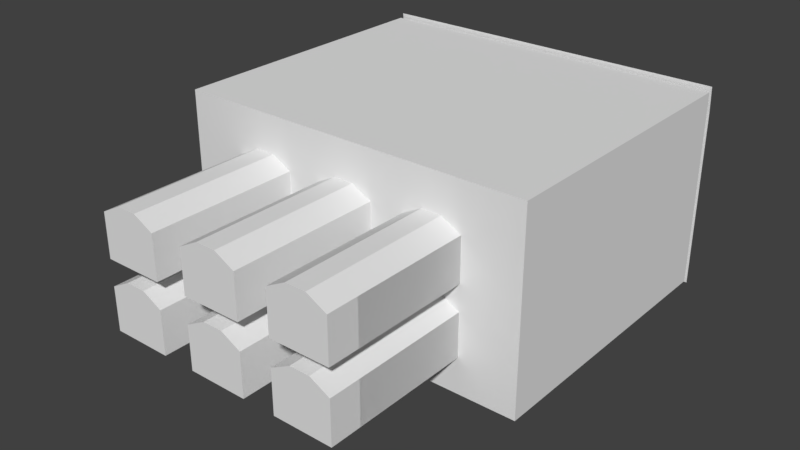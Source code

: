 # Source: room_coffins.blend  (saved by Blender 2.79.0; exported with 4.5.12 LTS)
import bpy
from mathutils import Matrix  # noqa: F401  (used for matrix-valued properties, if any)

bpy.ops.wm.read_factory_settings(use_empty=True)
scene = bpy.context.scene
scene.name = 'Scene'

# ---- collections
col_collection_1 = bpy.data.collections.new('Collection 1'); scene.collection.children.link(col_collection_1)

# ---- materials (node trees are filled in below, after node groups)
mat_material = bpy.data.materials.new('Material')
mat_material.alpha_threshold = 0.0
mat_material.use_transparent_shadow = False
mat_material.roughness = 0.5
mat_material.line_color = (0.0, 0.0, 0.0, 1.0)

# ---- material node trees

# ---- world
world_world = bpy.data.worlds.new('World'); scene.world = world_world
world_world.color = (0.05088, 0.05088, 0.05088)
world_world.use_sun_shadow = False
world_world.sun_shadow_jitter_overblur = 0.0
world_world.cycles.sampling_method = 'MANUAL'

# ---- meshes
me_cube_004 = bpy.data.meshes.new('Cube.004')
me_cube_004.from_pydata([(-1.0, 0.4101, -1.0), (-1.0, 0.4101, 0.4614), (-1.0, 5.709, -1.0), (-1.0, 5.709, 0.4614), (1.0, 0.4101, -1.0), (1.0, 0.4101, 0.4614), (1.0, 5.709, -1.0), (1.0, 5.709, 0.4614), (0.3333, 5.709, -1.0), (-0.3333, 5.709, -1.0), (-0.3333, 5.709, 0.8144), (0.3333, 5.709, 0.8144), (-0.3333, 0.4101, -1.0), (0.3333, 0.4101, -1.0), (0.3333, 0.4101, 0.8144), (-0.3333, 0.4101, 0.8144), (-4.12, 0.4101, -1.0), (-4.12, 0.4101, 0.4614), (-4.12, 5.709, -1.0), (-4.12, 5.709, 0.4614), (-2.12, 0.4101, -1.0), (-2.12, 0.4101, 0.4614), (-2.12, 5.709, -1.0), (-2.12, 5.709, 0.4614), (-2.787, 5.709, -1.0), (-3.453, 5.709, -1.0), (-3.453, 5.709, 0.8144), (-2.787, 5.709, 0.8144), (-3.453, 0.4101, -1.0), (-2.787, 0.4101, -1.0), (-2.787, 0.4101, 0.8144), (-3.453, 0.4101, 0.8144), (-7.24, 0.4101, -1.0), (-7.24, 0.4101, 0.4614), (-7.24, 5.709, -1.0), (-7.24, 5.709, 0.4614), (-5.24, 0.4101, -1.0), (-5.24, 0.4101, 0.4614), (-5.24, 5.709, -1.0), (-5.24, 5.709, 0.4614), (-5.906, 5.709, -1.0), (-6.573, 5.709, -1.0), (-6.573, 5.709, 0.8144), (-5.906, 5.709, 0.8144), (-6.573, 0.4101, -1.0), (-5.906, 0.4101, -1.0), (-5.906, 0.4101, 0.8144), (-6.573, 0.4101, 0.8144), (-1.0, 0.4101, 1.34), (-1.0, 0.4101, 2.801), (-1.0, 5.709, 1.34), (-1.0, 5.709, 2.801), (1.0, 0.4101, 1.34), (1.0, 0.4101, 2.801), (1.0, 5.709, 1.34), (1.0, 5.709, 2.801), (0.3333, 5.709, 1.34), (-0.3333, 5.709, 1.34), (-0.3333, 5.709, 3.154), (0.3333, 5.709, 3.154), (-0.3333, 0.4101, 1.34), (0.3333, 0.4101, 1.34), (0.3333, 0.4101, 3.154), (-0.3333, 0.4101, 3.154), (-4.12, 0.4101, 1.34), (-4.12, 0.4101, 2.801), (-4.12, 5.709, 1.34), (-4.12, 5.709, 2.801), (-2.12, 0.4101, 1.34), (-2.12, 0.4101, 2.801), (-2.12, 5.709, 1.34), (-2.12, 5.709, 2.801), (-2.787, 5.709, 1.34), (-3.453, 5.709, 1.34), (-3.453, 5.709, 3.154), (-2.787, 5.709, 3.154), (-3.453, 0.4101, 1.34), (-2.787, 0.4101, 1.34), (-2.787, 0.4101, 3.154), (-3.453, 0.4101, 3.154), (-7.24, 0.4101, 1.34), (-7.24, 0.4101, 2.801), (-7.24, 5.709, 1.34), (-7.24, 5.709, 2.801), (-5.24, 0.4101, 1.34), (-5.24, 0.4101, 2.801), (-5.24, 5.709, 1.34), (-5.24, 5.709, 2.801), (-5.906, 5.709, 1.34), (-6.573, 5.709, 1.34), (-6.573, 5.709, 3.154), (-5.906, 5.709, 3.154), (-6.573, 0.4101, 1.34), (-5.906, 0.4101, 1.34), (-5.906, 0.4101, 3.154), (-6.573, 0.4101, 3.154)], [], [(0, 1, 3, 2), (8, 11, 7, 6), (6, 7, 5, 4), (12, 15, 1, 0), (8, 6, 4, 13), (10, 3, 1, 15), (7, 11, 14, 5), (11, 10, 15, 14), (2, 9, 12, 0), (9, 8, 13, 12), (4, 5, 14, 13), (13, 14, 15, 12), (2, 3, 10, 9), (9, 10, 11, 8), (16, 17, 19, 18), (24, 27, 23, 22), (22, 23, 21, 20), (28, 31, 17, 16), (24, 22, 20, 29), (26, 19, 17, 31), (23, 27, 30, 21), (27, 26, 31, 30), (18, 25, 28, 16), (25, 24, 29, 28), (20, 21, 30, 29), (29, 30, 31, 28), (18, 19, 26, 25), (25, 26, 27, 24), (32, 33, 35, 34), (40, 43, 39, 38), (38, 39, 37, 36), (44, 47, 33, 32), (40, 38, 36, 45), (42, 35, 33, 47), (39, 43, 46, 37), (43, 42, 47, 46), (34, 41, 44, 32), (41, 40, 45, 44), (36, 37, 46, 45), (45, 46, 47, 44), (34, 35, 42, 41), (41, 42, 43, 40), (48, 49, 51, 50), (56, 59, 55, 54), (54, 55, 53, 52), (60, 63, 49, 48), (56, 54, 52, 61), (58, 51, 49, 63), (55, 59, 62, 53), (59, 58, 63, 62), (50, 57, 60, 48), (57, 56, 61, 60), (52, 53, 62, 61), (61, 62, 63, 60), (50, 51, 58, 57), (57, 58, 59, 56), (64, 65, 67, 66), (72, 75, 71, 70), (70, 71, 69, 68), (76, 79, 65, 64), (72, 70, 68, 77), (74, 67, 65, 79), (71, 75, 78, 69), (75, 74, 79, 78), (66, 73, 76, 64), (73, 72, 77, 76), (68, 69, 78, 77), (77, 78, 79, 76), (66, 67, 74, 73), (73, 74, 75, 72), (80, 81, 83, 82), (88, 91, 87, 86), (86, 87, 85, 84), (92, 95, 81, 80), (88, 86, 84, 93), (90, 83, 81, 95), (87, 91, 94, 85), (91, 90, 95, 94), (82, 89, 92, 80), (89, 88, 93, 92), (84, 85, 94, 93), (93, 94, 95, 92), (82, 83, 90, 89), (89, 90, 91, 88)])
me_cube_004.use_remesh_preserve_volume = False
me_cube_004.use_remesh_preserve_attributes = False
me_cube_004.use_mirror_vertex_groups = False
me_cube_004.update()
me_cube = bpy.data.meshes.new('Cube')
me_cube.from_pydata([(2.718, -12.95, -3.229), (2.718, -12.95, -1.356), (5.282, -12.95, -3.229), (5.282, -12.95, -1.356), (4.427, -12.95, -3.229), (3.573, -12.95, -3.229), (3.573, -12.95, -0.9032), (4.427, -12.95, -0.9032), (-1.282, -12.95, -3.229), (-1.282, -12.95, -1.356), (1.282, -12.95, -3.229), (1.282, -12.95, -1.356), (0.4274, -12.95, -3.229), (-0.4274, -12.95, -3.229), (-0.4274, -12.95, -0.9032), (0.4274, -12.95, -0.9032), (-5.282, -12.95, -3.229), (-5.282, -12.95, -1.356), (-2.718, -12.95, -3.229), (-2.718, -12.95, -1.356), (-3.573, -12.95, -3.229), (-4.427, -12.95, -3.229), (-4.427, -12.95, -0.9032), (-3.573, -12.95, -0.9032), (2.718, -12.95, -0.2294), (2.718, -12.95, 1.644), (5.282, -12.95, -0.2294), (5.282, -12.95, 1.644), (4.427, -12.95, -0.2294), (3.573, -12.95, -0.2294), (3.573, -12.95, 2.097), (4.427, -12.95, 2.097), (-1.282, -12.95, -0.2294), (-1.282, -12.95, 1.644), (1.282, -12.95, -0.2294), (1.282, -12.95, 1.644), (0.4274, -12.95, -0.2294), (-0.4274, -12.95, -0.2294), (-0.4274, -12.95, 2.097), (0.4274, -12.95, 2.097), (-5.282, -12.95, -0.2294), (-5.282, -12.95, 1.644), (-2.718, -12.95, -0.2294), (-2.718, -12.95, 1.644), (-3.573, -12.95, -0.2294), (-4.427, -12.95, -0.2294), (-4.427, -12.95, 2.097), (-3.573, -12.95, 2.097), (7.798, 6.142, -4.772), (7.798, -6.438, -4.772), (-7.798, -6.438, -4.772), (-7.798, 6.142, -4.772), (7.798, 6.142, 3.685), (7.798, -6.438, 3.685), (-7.798, -6.438, 3.685), (-7.798, 6.142, 3.685), (2.599, 6.142, -4.772), (-2.599, 6.142, -4.772), (2.599, -6.438, -4.772), (-2.599, -6.438, -4.772), (2.599, 6.142, 3.685), (-2.599, 6.142, 3.685), (2.599, -6.438, 3.685), (-2.599, -6.438, 3.685), (7.798, 6.142, 2.825), (-7.798, 6.142, 2.825), (2.599, 6.142, 2.825), (-2.599, 6.142, 2.825), (7.798, 6.392, -4.949), (-7.798, 6.392, -4.949), (7.798, 6.318, 3.862), (-7.798, 6.318, 3.862), (2.599, 6.39, -4.771), (-2.599, 6.39, -4.771), (2.599, 6.318, 3.862), (-2.599, 6.318, 3.862), (7.798, 6.392, 2.825), (-7.798, 6.392, 2.825), (2.599, 6.392, 2.825), (-2.599, 6.392, 2.825), (2.599, 6.39, -4.956), (-2.599, 6.39, -4.956), (-3.573, -6.438, 2.097), (-3.573, -6.438, -0.2294), (-4.427, -6.438, -0.2294), (-5.282, -6.438, 1.644), (-4.427, -6.438, 2.097), (-5.282, -6.438, -0.2294), (-2.718, -6.438, 1.644), (-2.718, -6.438, -0.2294), (-4.427, -6.438, -3.229), (-5.282, -6.438, -3.229), (-2.718, -6.438, -3.229), (-0.4274, -6.438, -0.2294), (-2.718, -6.438, -1.356), (-5.282, -6.438, -1.356), (-3.573, -6.438, -3.229), (-4.427, -6.438, -0.9032), (-1.282, -6.438, -0.2294), (-1.282, -6.438, 1.644), (-3.573, -6.438, -0.9032), (-1.282, -6.438, -1.356), (-1.282, -6.438, -3.229), (-0.4274, -6.438, 2.097), (0.4274, -6.438, -0.2294), (1.282, -6.438, 1.644), (1.282, -6.438, -0.2294), (0.4274, -6.438, 2.097), (1.282, -6.438, -3.229), (0.4274, -6.438, -0.9032), (1.282, -6.438, -1.356), (-0.4274, -6.438, -3.229), (-0.4274, -6.438, -0.9032), (0.4274, -6.438, -3.229), (2.718, -6.438, -1.356), (2.718, -6.438, -0.2294), (2.718, -6.438, -3.229), (2.718, -6.438, 1.644), (3.573, -6.438, -3.229), (3.573, -6.438, -0.2294), (3.573, -6.438, -0.9032), (4.427, -6.438, -3.229), (3.573, -6.438, 2.097), (4.427, -6.438, -0.9032), (4.427, -6.438, 2.097), (5.282, -6.438, 1.644), (5.282, -6.438, -0.2294), (4.427, -6.438, -0.2294), (5.282, -6.438, -1.356), (5.282, -6.438, -3.229)], [], [(4, 7, 3, 2), (2, 3, 128, 129), (4, 2, 129, 121), (6, 1, 114, 120), (3, 7, 123, 128), (7, 6, 120, 123), (0, 5, 118, 116), (5, 4, 121, 118), (0, 1, 6, 5), (5, 6, 7, 4), (12, 15, 11, 10), (10, 11, 110, 108), (12, 10, 108, 113), (14, 9, 101, 112), (11, 15, 109, 110), (15, 14, 112, 109), (8, 13, 111, 102), (13, 12, 113, 111), (8, 9, 14, 13), (13, 14, 15, 12), (20, 23, 19, 18), (18, 19, 94, 92), (20, 18, 92, 96), (22, 17, 95, 97), (19, 23, 100, 94), (23, 22, 97, 100), (16, 21, 90, 91), (21, 20, 96, 90), (16, 17, 22, 21), (21, 22, 23, 20), (28, 31, 27, 26), (26, 27, 125, 126), (28, 26, 126, 127), (30, 25, 117, 122), (27, 31, 124, 125), (31, 30, 122, 124), (24, 29, 119, 115), (29, 28, 127, 119), (24, 25, 30, 29), (29, 30, 31, 28), (36, 39, 35, 34), (34, 35, 105, 106), (36, 34, 106, 104), (38, 33, 99, 103), (35, 39, 107, 105), (39, 38, 103, 107), (32, 37, 93, 98), (37, 36, 104, 93), (32, 33, 38, 37), (37, 38, 39, 36), (44, 47, 43, 42), (42, 43, 88, 89), (44, 42, 89, 83), (46, 41, 85, 86), (43, 47, 82, 88), (47, 46, 86, 82), (40, 45, 84, 87), (45, 44, 83, 84), (40, 41, 46, 45), (45, 46, 47, 44), (57, 51, 50, 59), (61, 63, 54, 55), (59, 92, 94, 100, 97, 95, 50, 54, 85, 87, 84, 83, 89, 63), (67, 65, 51, 57), (64, 66, 56, 48), (49, 58, 114, 116, 118, 121, 129), (58, 59, 101, 102, 111, 113, 108), (52, 53, 62, 60), (60, 62, 63, 61), (48, 56, 58, 49), (56, 57, 59, 58), (60, 61, 67, 66), (52, 60, 66, 64), (61, 55, 65, 67), (79, 73, 69, 77), (76, 68, 72, 78), (74, 78, 79, 75), (70, 76, 78, 74), (75, 79, 77, 71), (57, 56, 72, 73), (56, 66, 78, 72), (67, 57, 73, 79), (66, 67, 79, 78), (73, 72, 80, 81), (72, 68, 80), (73, 81, 69), (48, 49, 53, 52, 64), (50, 51, 65, 55, 54), (91, 95, 17, 16), (102, 101, 9, 8), (116, 114, 1, 0), (87, 85, 41, 40), (128, 123, 120, 114, 58, 62, 117, 115, 119, 127, 126, 53, 49, 129), (53, 126, 125, 124, 122, 117, 62), (63, 89, 88, 82, 86, 85, 54), (50, 95, 91, 90, 96, 92, 59), (115, 117, 25, 24), (108, 110, 109, 112, 101, 59, 63, 99, 98, 93, 104, 106, 62, 58), (62, 106, 105, 107, 103, 99, 63), (98, 99, 33, 32)])
_uv = me_cube.uv_layers.new(name='UVMap')
_uv.uv.foreach_set('vector', [0.2901, 0.8829, 0.3472, 0.8829, 0.3361, 0.8619, 0.2901, 0.8619, 0.04597, 0.7653, 0.0, 0.7653, 4.68e-08, 0.9251, 0.04597, 0.9251, 0.2583, 0.5424, 0.2793, 0.5424, 0.2793, 0.3827, 0.2583, 0.3827, 0.332, 0.8619, 0.353, 0.8619, 0.353, 0.7022, 0.332, 0.7022, 0.2901, 0.8619, 0.3111, 0.8619, 0.3111, 0.7022, 0.2901, 0.7022, 0.3111, 0.8619, 0.332, 0.8619, 0.332, 0.7022, 0.3111, 0.7022, 0.2164, 0.5424, 0.2373, 0.5424, 0.2373, 0.3827, 0.2164, 0.3827, 0.2373, 0.5424, 0.2583, 0.5424, 0.2583, 0.3827, 0.2373, 0.3827, 0.2901, 0.9249, 0.3361, 0.9249, 0.3472, 0.9039, 0.2901, 0.9039, 0.2901, 0.9039, 0.3472, 0.9039, 0.3472, 0.8829, 0.2901, 0.8829, 0.888, 0.9039, 0.8309, 0.9039, 0.8421, 0.9249, 0.888, 0.9249, 0.9229, 0.5424, 0.8769, 0.5424, 0.8769, 0.7022, 0.9229, 0.7022, 0.3949, 0.5424, 0.4159, 0.5424, 0.4159, 0.3827, 0.3949, 0.3827, 0.2583, 0.7022, 0.2793, 0.7022, 0.2793, 0.5424, 0.2583, 0.5424, 0.2164, 0.7022, 0.2373, 0.7022, 0.2373, 0.5424, 0.2164, 0.5424, 0.2373, 0.7022, 0.2583, 0.7022, 0.2583, 0.5424, 0.2373, 0.5424, 0.353, 0.5424, 0.374, 0.5424, 0.374, 0.3827, 0.353, 0.3827, 0.374, 0.5424, 0.3949, 0.5424, 0.3949, 0.3827, 0.374, 0.3827, 0.888, 0.8619, 0.8421, 0.8619, 0.8309, 0.8829, 0.888, 0.8829, 0.888, 0.8829, 0.8309, 0.8829, 0.8309, 0.9039, 0.888, 0.9039, 0.8769, 0.82, 0.934, 0.82, 0.9229, 0.799, 0.8769, 0.799, 0.09195, 0.7653, 0.04597, 0.7653, 0.04597, 0.9251, 0.09195, 0.9251, 0.8519, 0.3827, 0.8309, 0.3827, 0.8309, 0.5424, 0.8519, 0.5424, 0.8729, 0.3195, 0.8939, 0.3195, 0.8939, 0.1598, 0.8729, 0.1598, 0.831, 0.3195, 0.8519, 0.3195, 0.8519, 0.1598, 0.831, 0.1598, 0.8519, 0.3195, 0.8729, 0.3195, 0.8729, 0.1598, 0.8519, 0.1598, 0.8939, 0.3827, 0.8729, 0.3827, 0.8729, 0.5424, 0.8939, 0.5424, 0.8729, 0.3827, 0.8519, 0.3827, 0.8519, 0.5424, 0.8729, 0.5424, 0.8769, 0.8619, 0.9229, 0.8619, 0.934, 0.841, 0.8769, 0.841, 0.8769, 0.841, 0.934, 0.841, 0.934, 0.82, 0.8769, 0.82, 0.4042, 0.9039, 0.3472, 0.9039, 0.3583, 0.9249, 0.4042, 0.9249, 0.8769, 0.5424, 0.8309, 0.5424, 0.8309, 0.7022, 0.8769, 0.7022, 0.332, 0.7022, 0.353, 0.7022, 0.353, 0.5424, 0.332, 0.5424, 0.8729, 0.1598, 0.8939, 0.1598, 0.8939, 0.0, 0.8729, 1.17e-08, 0.831, 0.1598, 0.8519, 0.1598, 0.8519, 1.17e-08, 0.831, 3.51e-08, 0.8519, 0.1598, 0.8729, 0.1598, 0.8729, 1.17e-08, 0.8519, 1.17e-08, 0.2901, 0.7022, 0.3111, 0.7022, 0.3111, 0.5424, 0.2901, 0.5424, 0.3111, 0.7022, 0.332, 0.7022, 0.332, 0.5424, 0.3111, 0.5424, 0.4042, 0.8619, 0.3583, 0.8619, 0.3472, 0.8829, 0.4042, 0.8829, 0.4042, 0.8829, 0.3472, 0.8829, 0.3472, 0.9039, 0.4042, 0.9039, 0.2734, 0.9039, 0.2164, 0.9039, 0.2275, 0.9249, 0.2734, 0.9249, 0.8769, 0.7022, 0.8309, 0.7022, 0.8309, 0.8619, 0.8769, 0.8619, 0.332, 0.5424, 0.353, 0.5424, 0.353, 0.3827, 0.332, 0.3827, 0.374, 0.5424, 0.353, 0.5424, 0.353, 0.7022, 0.374, 0.7022, 0.4159, 0.5424, 0.3949, 0.5424, 0.3949, 0.7022, 0.4159, 0.7022, 0.3949, 0.5424, 0.374, 0.5424, 0.374, 0.7022, 0.3949, 0.7022, 0.2901, 0.5424, 0.3111, 0.5424, 0.3111, 0.3827, 0.2901, 0.3827, 0.3111, 0.5424, 0.332, 0.5424, 0.332, 0.3827, 0.3111, 0.3827, 0.2734, 0.8619, 0.2275, 0.8619, 0.2164, 0.8829, 0.2734, 0.8829, 0.2734, 0.8829, 0.2164, 0.8829, 0.2164, 0.9039, 0.2734, 0.9039, 0.831, 0.3405, 0.888, 0.3405, 0.8769, 0.3195, 0.831, 0.3195, 0.6234, 0.9251, 0.6694, 0.9251, 0.6694, 0.7653, 0.6234, 0.7653, 0.3949, 0.8619, 0.4159, 0.8619, 0.4159, 0.7022, 0.3949, 0.7022, 0.2373, 0.7022, 0.2164, 0.7022, 0.2164, 0.8619, 0.2373, 0.8619, 0.2793, 0.7022, 0.2583, 0.7022, 0.2583, 0.8619, 0.2793, 0.8619, 0.2583, 0.7022, 0.2373, 0.7022, 0.2373, 0.8619, 0.2583, 0.8619, 0.353, 0.8619, 0.374, 0.8619, 0.374, 0.7022, 0.353, 0.7022, 0.374, 0.8619, 0.3949, 0.8619, 0.3949, 0.7022, 0.374, 0.7022, 0.831, 0.3824, 0.8769, 0.3824, 0.888, 0.3615, 0.831, 0.3615, 0.831, 0.3615, 0.888, 0.3615, 0.888, 0.3405, 0.831, 0.3405, 0.006103, 0.2551, 0.006103, 0.3827, 0.3148, 0.3827, 0.3148, 0.2551, 0.3148, 0.1276, 0.6234, 0.1276, 0.6234, 0.0, 0.3148, 1.17e-07, 0.8309, 0.5102, 0.7931, 0.5073, 0.7471, 0.5073, 0.736, 0.4863, 0.736, 0.4654, 0.7471, 0.4444, 0.8309, 0.3827, 0.6234, 0.3827, 0.6735, 0.4444, 0.7195, 0.4444, 0.7195, 0.4654, 0.7195, 0.4863, 0.7195, 0.5073, 0.6234, 0.5102, 0.6445, 0.2551, 0.6445, 0.3827, 0.831, 0.3827, 0.831, 0.2551, 0.6445, 0.0, 0.6445, 0.1276, 0.831, 0.1276, 0.831, 7.02e-08, 0.8309, 0.7653, 0.8309, 0.6378, 0.7471, 0.6407, 0.7931, 0.6407, 0.7931, 0.6617, 0.7931, 0.6826, 0.7931, 0.7036, 0.8309, 0.6378, 0.8309, 0.5102, 0.7471, 0.5425, 0.7931, 0.5425, 0.7931, 0.5635, 0.7931, 0.5845, 0.7931, 0.6055, 0.3148, 0.3827, 0.6234, 0.3827, 0.6234, 0.2551, 0.3148, 0.2551, 0.3148, 0.2551, 0.6234, 0.2551, 0.6234, 0.1276, 0.3148, 0.1276, 0.006103, 1.17e-08, 0.006103, 0.1276, 0.3148, 0.1276, 0.3148, 0.0, 0.006103, 0.1276, 0.006103, 0.2551, 0.3148, 0.2551, 0.3148, 0.1276, 0.6234, 0.1276, 0.6234, 0.2551, 0.6445, 0.2551, 0.6445, 0.1276, 0.6234, 0.0, 0.6234, 0.1276, 0.6445, 0.1276, 0.6445, 0.0, 0.6234, 0.2551, 0.6234, 0.3827, 0.6445, 0.3827, 0.6445, 0.2551, 0.1909, 0.6378, 0.004532, 0.6378, 0.0001698, 0.7653, 0.1909, 0.7653, 0.1909, 0.3827, 0.0001697, 0.3827, 0.004532, 0.5102, 0.1909, 0.5102, 0.2164, 0.5102, 0.1909, 0.5102, 0.1909, 0.6378, 0.2164, 0.6378, 0.2164, 0.3827, 0.1909, 0.3827, 0.1909, 0.5102, 0.2164, 0.5102, 0.2164, 0.6378, 0.1909, 0.6378, 0.1909, 0.7653, 0.2164, 0.7653, 0.006103, 0.2551, 0.006103, 0.1276, 0.0, 0.1276, 0.0, 0.2551, 0.2854, 0.7555, 0.2854, 0.5691, 0.2793, 0.5691, 0.2793, 0.7555, 0.2854, 0.5691, 0.2854, 0.3827, 0.2793, 0.3827, 0.2793, 0.5691, 0.2854, 0.883, 0.2854, 0.7555, 0.2793, 0.7555, 0.2793, 0.883, 0.004532, 0.6378, 0.004532, 0.5102, 0.0, 0.5102, 1.17e-08, 0.6378, 0.004532, 0.5102, 0.0001697, 0.3827, 0.0, 0.5102, 0.004532, 0.6378, 1.17e-08, 0.6378, 0.0001698, 0.7653, 0.6234, 0.6913, 0.6234, 0.3827, 0.4159, 0.3827, 0.4159, 0.6913, 0.437, 0.6913, 0.6234, 1.0, 0.6234, 0.6913, 0.437, 0.6913, 0.4159, 0.6913, 0.4159, 1.0, 0.1839, 0.7653, 0.1379, 0.7653, 0.1379, 0.9251, 0.1839, 0.9251, 0.09195, 0.9251, 0.1379, 0.9251, 0.1379, 0.7653, 0.09195, 0.7653, 0.7614, 0.7653, 0.7154, 0.7653, 0.7154, 0.9251, 0.7614, 0.9251, 0.8939, 0.1598, 0.9398, 0.1598, 0.9398, 0.0, 0.8939, 0.0, 0.7471, 0.7036, 0.736, 0.6826, 0.736, 0.6617, 0.7471, 0.6407, 0.8309, 0.6378, 0.6234, 0.6378, 0.6735, 0.6407, 0.7195, 0.6407, 0.7195, 0.6617, 0.7195, 0.6826, 0.7195, 0.7036, 0.6234, 0.7653, 0.8309, 0.7653, 0.7931, 0.7036, 0.6234, 0.7653, 0.7195, 0.7036, 0.6735, 0.7036, 0.6624, 0.6826, 0.6624, 0.6617, 0.6735, 0.6407, 0.6234, 0.6378, 0.6234, 0.5102, 0.7195, 0.5073, 0.6735, 0.5073, 0.6624, 0.4863, 0.6624, 0.4654, 0.6735, 0.4444, 0.6234, 0.3827, 0.8309, 0.3827, 0.7471, 0.4444, 0.7931, 0.4444, 0.7931, 0.4654, 0.7931, 0.4863, 0.7931, 0.5073, 0.8309, 0.5102, 0.7154, 0.7653, 0.6694, 0.7653, 0.6694, 0.9251, 0.7154, 0.9251, 0.7931, 0.6055, 0.7471, 0.6055, 0.736, 0.5845, 0.736, 0.5635, 0.7471, 0.5425, 0.8309, 0.5102, 0.6234, 0.5102, 0.6735, 0.5425, 0.7195, 0.5425, 0.7195, 0.5635, 0.7195, 0.5845, 0.7195, 0.6055, 0.6234, 0.6378, 0.8309, 0.6378, 0.6234, 0.6378, 0.7195, 0.6055, 0.6735, 0.6055, 0.6624, 0.5845, 0.6624, 0.5635, 0.6735, 0.5425, 0.6234, 0.5102, 0.8073, 0.7653, 0.7614, 0.7653, 0.7614, 0.9251, 0.8073, 0.9251])
me_cube.materials.append(mat_material)
me_cube.use_remesh_preserve_volume = False
me_cube.use_remesh_preserve_attributes = False
me_cube.use_mirror_vertex_groups = False
me_cube.update()

# ---- objects
ob_cube_001 = bpy.data.objects.new('Cube.001', me_cube_004)
ob_cube = bpy.data.objects.new('Cube', me_cube)

# ---- transforms, parenting, visibility, modifiers, constraints
ob_cube_001.location = (4.0, -12.05, 2.825)
ob_cube_001.scale = (1.282, 1.053, 1.282)
ob_cube_001.hide_viewport = True
ob_cube_001.lineart.crease_threshold = 0.0
ob_cube.location = (1.164e-06, -0.02102, 4.772)
ob_cube.lock_rotations_4d = False
ob_cube.empty_display_type = 'ARROWS'
ob_cube.lineart.crease_threshold = 0.0

# ---- collection membership
col_collection_1.objects.link(ob_cube_001)
col_collection_1.objects.link(ob_cube)

# ---- scene / render settings (as saved in the file)
scene.frame_start = 1; scene.frame_end = 250; scene.frame_set(1)
scene.render.engine = 'BLENDER_EEVEE_NEXT'
scene.render.resolution_percentage = 50
scene.render.dither_intensity = 0.0
scene.cycles.use_denoising = False
scene.cycles.samples = 128
scene.cycles.sampling_pattern = 'TABULATED_SOBOL'
scene.cycles.use_adaptive_sampling = False
scene.cycles.use_light_tree = False
scene.cycles.blur_glossy = 0.0
scene.cycles.sample_clamp_indirect = 0.0
scene.view_settings.view_transform = 'Standard'
bpy.context.view_layer.update()

# ---- added for rendering (the .blend has no active camera and no usable light): camera, sun
cam_auto = bpy.data.cameras.new('AutoCamera')
cam_auto.lens = 50.0
cam_auto.sensor_width = 36.0
cam_auto.clip_end = 1000.0
ob_auto_camera = bpy.data.objects.new('AutoCamera', cam_auto)
scene.collection.objects.link(ob_auto_camera)
ob_auto_camera.location = (24.655, -32.8852, 23.541)
ob_auto_camera.rotation_euler = (1.09748, -7.21219e-08, 0.694738)
scene.camera = ob_auto_camera
light_auto_sun = bpy.data.lights.new('AutoSun', 'SUN')
light_auto_sun.energy = 3.0
light_auto_sun.angle = 0.0523599
ob_auto_sun = bpy.data.objects.new('AutoSun', light_auto_sun)
scene.collection.objects.link(ob_auto_sun)
ob_auto_sun.rotation_euler = (0.872665, 0.174533, 0.523599)
bpy.context.view_layer.update()
